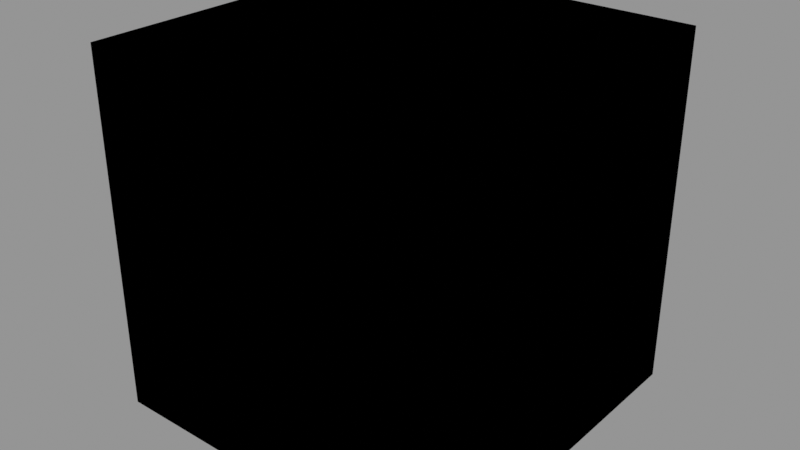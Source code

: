 # Source: append.blend  (saved by Blender 4.2.67; exported with 4.5.12 LTS)
import bpy
from mathutils import Matrix  # noqa: F401  (used for matrix-valued properties, if any)

bpy.ops.wm.read_factory_settings(use_empty=True)
scene = bpy.context.scene
scene.name = 'Scene'

# ---- materials (node trees are filled in below, after node groups)
mat_material = bpy.data.materials.new('Material')
mat_material.alpha_threshold = 0.0
mat_material.roughness = 0.5
mat_material.line_color = (0.0, 0.0, 0.0, 1.0)

# ---- node groups
ng_co = bpy.data.node_groups.new('CO-', 'ShaderNodeTree')
_s = ng_co.interface.new_socket(name='Surface', in_out='OUTPUT', socket_type='NodeSocketShader')
_s = ng_co.interface.new_socket(name='Volume', in_out='OUTPUT', socket_type='NodeSocketShader')
_s = ng_co.interface.new_socket(name='Displacement', in_out='OUTPUT', socket_type='NodeSocketVector')
_s.hide_value = True
_s = ng_co.interface.new_socket(name='Base Color', in_out='INPUT', socket_type='NodeSocketColor')
_s.default_value = (0.8, 0.8, 0.8, 1.0)
_s = ng_co.interface.new_socket(name='Alpha', in_out='INPUT', socket_type='NodeSocketFloat')
_s.subtype = 'FACTOR'
_s.default_value = 1.0
_s.min_value = 0.0
_s.max_value = 1.0
_s = ng_co.interface.new_socket(name='Normal', in_out='INPUT', socket_type='NodeSocketColor')
_s.default_value = (0.5, 0.5, 1.0, 1.0)
_s = ng_co.interface.new_socket(name='Normal Alpha', in_out='INPUT', socket_type='NodeSocketFloat')
_s.subtype = 'FACTOR'
_s.default_value = 1.0
_s.min_value = 0.0
_s.max_value = 1.0
_s = ng_co.interface.new_socket(name='PBR', in_out='INPUT', socket_type='NodeSocketColor')
_s.default_value = (0.25, 0.0, 0.0, 1.0)
_s = ng_co.interface.new_socket(name='PBR Alpha', in_out='INPUT', socket_type='NodeSocketFloat')
_s.subtype = 'FACTOR'
_s.default_value = 1.0
_s.min_value = 0.0
_s.max_value = 1.0
_s = ng_co.interface.new_socket(name='Rain', in_out='INPUT', socket_type='NodeSocketFloat')
_s.subtype = 'FACTOR'
_s.min_value = 0.0
_s.max_value = 1.0
_N = ng_co.nodes; _L = ng_co.links
n0 = _N.new('NodeGroupOutput'); n0.name = 'Group Output'; n0.location = (290, 0)
n0.inputs[2].default_value = (0.0, 0.0, 0.0)
n1 = _N.new('NodeGroupInput'); n1.name = 'Group Input'; n1.location = (-140, 0)
n0.is_active_output = True

# ---- material node trees
mat_material.use_nodes = True; mat_material.node_tree.nodes.clear()
_N = mat_material.node_tree.nodes; _L = mat_material.node_tree.links
n0 = _N.new('ShaderNodeOutputMaterial'); n0.name = 'Material Output'; n0.location = (300, 300)
n1 = _N.new('ShaderNodeGroup'); n1.name = 'Group'; n1.location = (-97, 300)
n1.width = 247
n1.node_tree = ng_co
n1.inputs[0].default_value = (0.8, 0.8, 0.8, 1.0)
n1.inputs[1].default_value = 1.0
n1.inputs[2].default_value = (0.5, 0.5, 1.0, 1.0)
n1.inputs[3].default_value = 1.0
n1.inputs[4].default_value = (0.25, 0.0, 0.0, 1.0)
n1.inputs[5].default_value = 1.0
n1.inputs[6].default_value = 0.0
_L.new(n1.outputs[0], n0.inputs[0])
_L.new(n1.outputs[2], n0.inputs[2])
_L.new(n1.outputs[1], n0.inputs[1])
n0.is_active_output = True

# ---- meshes
me_cube = bpy.data.meshes.new('Cube')
me_cube.from_pydata([(-1.0, -1.0, -1.0), (-1.0, -1.0, 1.0), (-1.0, 1.0, -1.0), (-1.0, 1.0, 1.0), (1.0, -1.0, -1.0), (1.0, -1.0, 1.0), (1.0, 1.0, -1.0), (1.0, 1.0, 1.0)], [], [(0, 1, 3, 2), (2, 3, 7, 6), (6, 7, 5, 4), (4, 5, 1, 0), (2, 6, 4, 0), (7, 3, 1, 5)])
_uv = me_cube.uv_layers.new(name='UVMap')
_uv.uv.foreach_set('vector', [0.375, 0.0, 0.625, 0.0, 0.625, 0.25, 0.375, 0.25, 0.375, 0.25, 0.625, 0.25, 0.625, 0.5, 0.375, 0.5, 0.375, 0.5, 0.625, 0.5, 0.625, 0.75, 0.375, 0.75, 0.375, 0.75, 0.625, 0.75, 0.625, 1.0, 0.375, 1.0, 0.125, 0.5, 0.375, 0.5, 0.375, 0.75, 0.125, 0.75, 0.625, 0.5, 0.875, 0.5, 0.875, 0.75, 0.625, 0.75])
me_cube.materials.append(mat_material)
me_cube.update()

# ---- objects
ob_cube = bpy.data.objects.new('Cube', me_cube)

# ---- transforms, parenting, visibility, modifiers, constraints
ob_cube.location = (0.0, 0.0, 0.0)

# ---- collection membership
scene.collection.objects.link(ob_cube)

# ---- scene / render settings (as saved in the file)
scene.frame_start = 1; scene.frame_end = 240; scene.frame_set(1)
scene.render.engine = 'CYCLES'
scene.render.image_settings.color_mode = 'RGB'
scene.render.image_settings.color_depth = '16'
scene.render.image_settings.compression = 100
scene.render.resolution_x = 3840
scene.render.resolution_y = 2160
scene.render.use_motion_blur = True
scene.render.use_high_quality_normals = True
scene.render.use_border = True
scene.render.use_placeholder = True
scene.render.use_overwrite = False
scene.render.use_render_cache = True
scene.render.use_persistent_data = True
scene.render.compositor_device = 'GPU'
scene.cycles.denoising_use_gpu = True
scene.cycles.preview_denoising_quality = 'HIGH'
scene.cycles.samples = 2048
scene.cycles.sampling_pattern = 'BLUE_NOISE'
scene.cycles.adaptive_threshold = 0.1
scene.cycles.max_bounces = 128
scene.cycles.diffuse_bounces = 3
scene.cycles.transmission_bounces = 128
scene.cycles.volume_bounces = 32
scene.cycles.transparent_max_bounces = 128
scene.cycles.use_auto_tile = False
scene.cycles.tile_size = 1024
scene.eevee.gi_irradiance_pool_size = '1024'
scene.eevee.taa_samples = 64
scene.eevee.use_shadow_jitter_viewport = True
scene.eevee.volumetric_tile_size = '1'
scene.eevee.use_gtao = True
scene.eevee.fast_gi_resolution = '1'
scene.eevee.use_bokeh_jittered = True
scene.eevee.shadow_pool_size = '1024'
scene.eevee.ray_tracing_options.resolution_scale = '1'
scene.eevee.ray_tracing_options.denoise_temporal = False
scene.eevee.ray_tracing_options.trace_max_roughness = 1.0
scene.eevee.ray_tracing_options.screen_trace_quality = 1.0
scene.eevee.use_raytracing = True
scene.view_settings.view_transform = 'Standard'
scene.view_settings.use_curve_mapping = True
scene.view_settings.curve_mapping.use_clip = True
scene.view_settings.curve_mapping.clip_max_x = 1.0
scene.view_settings.curve_mapping.clip_max_y = 1.0
scene.view_settings.curve_mapping.extend = 'EXTRAPOLATED'
scene.view_settings.curve_mapping.white_level = (1.0, 1.0, 1.0)
_c = scene.view_settings.curve_mapping.curves[0]
while len(_c.points) > 2: _c.points.remove(_c.points[-1])
_c.points[0].location = (0.0, 0.0); _c.points[0].handle_type = 'AUTO'
_c.points[1].location = (1.0, 1.0); _c.points[1].handle_type = 'AUTO'
_c = scene.view_settings.curve_mapping.curves[1]
while len(_c.points) > 2: _c.points.remove(_c.points[-1])
_c.points[0].location = (0.0, 0.0); _c.points[0].handle_type = 'AUTO'
_c.points[1].location = (1.0, 1.0); _c.points[1].handle_type = 'AUTO'
_c = scene.view_settings.curve_mapping.curves[2]
while len(_c.points) > 2: _c.points.remove(_c.points[-1])
_c.points[0].location = (0.0, 0.0); _c.points[0].handle_type = 'AUTO'
_c.points[1].location = (1.0, 1.0); _c.points[1].handle_type = 'AUTO'
_c = scene.view_settings.curve_mapping.curves[3]
while len(_c.points) > 2: _c.points.remove(_c.points[-1])
_c.points[0].location = (0.0, 0.0); _c.points[0].handle_type = 'AUTO'
_c.points[1].location = (1.0, 1.0); _c.points[1].handle_type = 'AUTO'
scene.view_settings.curve_mapping.update()
bpy.context.view_layer.update()

# ---- added for rendering (the .blend has no active camera and no usable light): camera, sun + grey world if the file has none
cam_auto = bpy.data.cameras.new('AutoCamera')
cam_auto.lens = 50.0
cam_auto.sensor_width = 36.0
cam_auto.clip_end = 1000.0
ob_auto_camera = bpy.data.objects.new('AutoCamera', cam_auto)
scene.collection.objects.link(ob_auto_camera)
ob_auto_camera.location = (3.20507, -3.84609, 2.56406)
ob_auto_camera.rotation_euler = (1.09748, -7.21219e-08, 0.694738)
scene.camera = ob_auto_camera
light_auto_sun = bpy.data.lights.new('AutoSun', 'SUN')
light_auto_sun.energy = 3.0
light_auto_sun.angle = 0.0523599
ob_auto_sun = bpy.data.objects.new('AutoSun', light_auto_sun)
scene.collection.objects.link(ob_auto_sun)
ob_auto_sun.rotation_euler = (0.872665, 0.174533, 0.523599)
if scene.world is None:
    world_auto = bpy.data.worlds.new('AutoWorld')
    world_auto.color = (0.3, 0.3, 0.3)
    scene.world = world_auto
bpy.context.view_layer.update()
